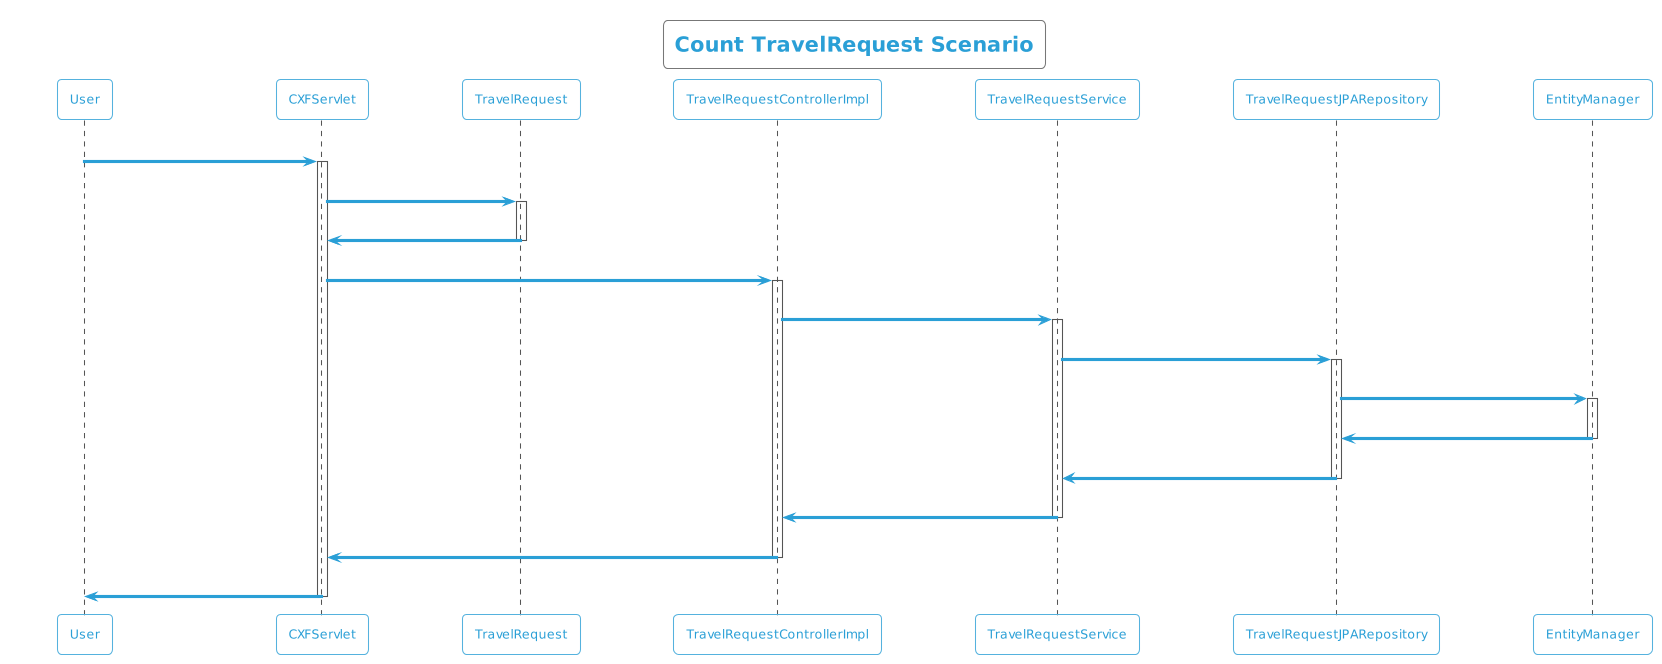

The diagram above was rendered by PlantUML. Its source (embedded in the PNG):
@startuml
!theme cyborg-outline
title Count TravelRequest Scenario
participant User
User -> CXFServlet: GET, TravelRequest
activate CXFServlet
CXFServlet -> TravelRequest: << count >>
activate TravelRequest
TravelRequest -> CXFServlet: << instance >>
deactivate TravelRequest
CXFServlet -> TravelRequestControllerImpl: count(:TravelRequest)
activate TravelRequestControllerImpl
TravelRequestControllerImpl -> TravelRequestService: count(:TravelRequest)
activate TravelRequestService
TravelRequestService -> TravelRequestJPARepository: count(:TravelRequest)
activate TravelRequestJPARepository
TravelRequestJPARepository -> EntityManager: save(:Long)
activate EntityManager
EntityManager -> TravelRequestJPARepository: << persisted Count >>
deactivate EntityManager
TravelRequestJPARepository -> TravelRequestService: << persisted Count >>
deactivate TravelRequestJPARepository
TravelRequestService -> TravelRequestControllerImpl: << persisted Count >>
deactivate TravelRequestService
TravelRequestControllerImpl -> CXFServlet: << persisted Count >>
deactivate TravelRequestControllerImpl
CXFServlet -> User: marshalled TravelRequest XML
deactivate CXFServlet
@enduml